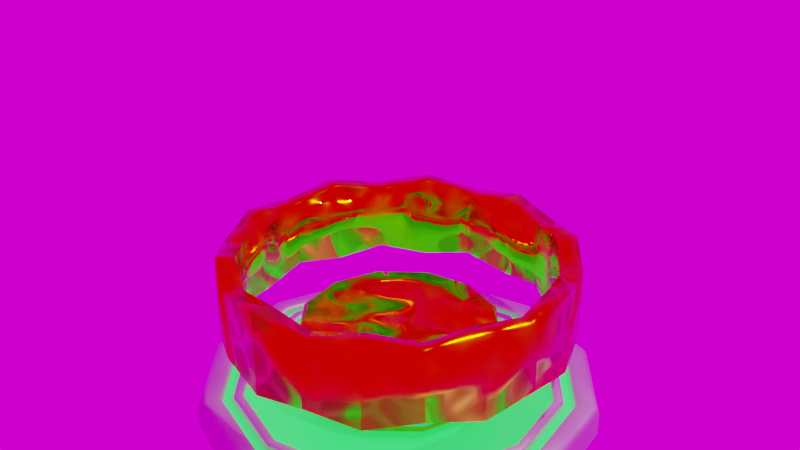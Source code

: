 # Source: for_node.blend  (saved by Blender 3.6.11; exported with 4.5.12 LTS)
import bpy
from mathutils import Matrix  # noqa: F401  (used for matrix-valued properties, if any)

bpy.ops.wm.read_factory_settings(use_empty=True)
scene = bpy.context.scene
scene.name = 'Scene'

# ---- collections
col_collection = bpy.data.collections.new('Collection'); scene.collection.children.link(col_collection)

# ---- images (referenced by path relative to the original .blend; pixels are not part of the script)
import os
ASSET_DIR = os.environ.get("B2B_ASSET_DIR", "")  # directory of the original .blend (textures are referenced by path, not embedded)
HERE = os.path.dirname(os.path.abspath(__file__))  # packed textures are extracted next to this script under _unpacked/

def load_image(name, relpath, width, height, colorspace="sRGB"):
    """Load a texture the original file referenced (path relative to the .blend, or extracted next to this script)."""
    p = next((c for c in (os.path.join(HERE, relpath), os.path.join(ASSET_DIR, relpath)) if relpath and os.path.exists(c)), "")
    if p:
        img = bpy.data.images.load(p, check_existing=True)
        img.name = name
    else:  # same state as the original file: an image datablock whose file is absent (Cycles renders it pink)
        img = bpy.data.images.new(name, width, height)
        img.source = "FILE"
        img.filepath = "//" + (relpath or name)
    img.colorspace_settings.name = colorspace
    return img
img_bake = load_image('bake', 'normal.png', 1024, 1024, 'sRGB')
img_poly_haven_studio_4k_exr = load_image('poly_haven_studio_4k.exr', 'poly_haven_studio_4k.exr', 1024, 1024, 'Linear Rec.709')

# ---- materials (node trees are filled in below, after node groups)
mat_neon = bpy.data.materials.new('neon')
mat_body = bpy.data.materials.new('body')
mat_neon_001 = bpy.data.materials.new('neon.001')
mat_body_001 = bpy.data.materials.new('body.001')

# ---- node groups
ng_auto_smooth = bpy.data.node_groups.new('Auto Smooth', 'GeometryNodeTree')
_s = ng_auto_smooth.interface.new_socket(name='Geometry', in_out='OUTPUT', socket_type='NodeSocketGeometry')
_s = ng_auto_smooth.interface.new_socket(name='Geometry', in_out='INPUT', socket_type='NodeSocketGeometry')
_s = ng_auto_smooth.interface.new_socket(name='Angle', in_out='INPUT', socket_type='NodeSocketFloat')
_s.subtype = 'ANGLE'
_s.min_value = 0.0
_s.max_value = 3.142
ng_auto_smooth.is_modifier = True
_N = ng_auto_smooth.nodes; _L = ng_auto_smooth.links
n0 = _N.new('NodeGroupOutput'); n0.name = 'Group Output'; n0.location = (480, -100)
n1 = _N.new('NodeGroupInput'); n1.name = 'Group Input'; n1.location = (-420, -300)
n2 = _N.new('NodeGroupInput'); n2.name = 'Group Input.001'; n2.location = (-60, -100)
n3 = _N.new('GeometryNodeSetShadeSmooth'); n3.name = 'Set Shade Smooth'; n3.location = (120, -100)
n3.domain = 'EDGE'
n4 = _N.new('GeometryNodeSetShadeSmooth'); n4.name = 'Set Shade Smooth.001'; n4.location = (300, -100)
n5 = _N.new('GeometryNodeInputMeshEdgeAngle'); n5.name = 'Edge Angle'; n5.location = (-420, -220)
n6 = _N.new('GeometryNodeInputEdgeSmooth'); n6.name = 'Is Edge Smooth'; n6.location = (-60, -160)
n7 = _N.new('GeometryNodeInputShadeSmooth'); n7.name = 'Is Face Smooth'; n7.location = (-240, -340)
n8 = _N.new('FunctionNodeBooleanMath'); n8.name = 'Boolean Math'; n8.location = (-60, -220)
n9 = _N.new('FunctionNodeCompare'); n9.name = 'Compare'; n9.location = (-240, -180)
n9.operation = 'LESS_EQUAL'
_L.new(n5.outputs[0], n9.inputs[0])
_L.new(n4.outputs[0], n0.inputs[0])
_L.new(n1.outputs[1], n9.inputs[1])
_L.new(n9.outputs[0], n8.inputs[0])
_L.new(n7.outputs[0], n8.inputs[1])
_L.new(n2.outputs[0], n3.inputs[0])
_L.new(n6.outputs[0], n3.inputs[1])
_L.new(n3.outputs[0], n4.inputs[0])
_L.new(n8.outputs[0], n3.inputs[2])
n0.is_active_output = True

# ---- material node trees
mat_neon.use_nodes = True; mat_neon.node_tree.nodes.clear()
_N = mat_neon.node_tree.nodes; _L = mat_neon.node_tree.links
n0 = _N.new('ShaderNodeBsdfPrincipled'); n0.name = 'Principled BSDF'; n0.location = (10, 300)
n0.distribution = 'GGX'
n0.subsurface_method = 'RANDOM_WALK_SKIN'
n0.inputs[0].default_value = (0.02519, 1.0, 0.1119, 1.0)
n0.inputs[3].default_value = 1.45
n0.inputs[27].default_value = (0.02519, 1.0, 0.1119, 1.0)
n0.inputs[28].default_value = 1.0
n1 = _N.new('ShaderNodeOutputMaterial'); n1.name = 'Material Output'; n1.location = (300, 300)
_L.new(n0.outputs[0], n1.inputs[0])
n1.is_active_output = True
mat_body.use_nodes = True; mat_body.node_tree.nodes.clear()
_N = mat_body.node_tree.nodes; _L = mat_body.node_tree.links
n0 = _N.new('ShaderNodeBsdfPrincipled'); n0.name = 'Principled BSDF'; n0.location = (10, 300)
n0.distribution = 'GGX'
n0.subsurface_method = 'RANDOM_WALK_SKIN'
n0.inputs[0].default_value = (0.8087, 0.8087, 0.8087, 1.0)
n0.inputs[1].default_value = 1.0
n0.inputs[2].default_value = 0.6091
n0.inputs[3].default_value = 1.45
n0.inputs[13].default_value = 1.0
n0.inputs[27].default_value = (0.0, 0.0, 0.0, 1.0)
n0.inputs[28].default_value = 1.0
n1 = _N.new('ShaderNodeOutputMaterial'); n1.name = 'Material Output'; n1.location = (300, 300)
n2 = _N.new('ShaderNodeBump'); n2.name = 'Bump'; n2.location = (-296, 170)
n2.inputs[0].default_value = 0.4542
n2.inputs[1].default_value = 0.6
n2.inputs[2].default_value = 1.0
n3 = _N.new('ShaderNodeTexNoise'); n3.name = 'Noise Texture'; n3.location = (-526, 169)
n3.inputs[2].default_value = 1.0
n3.inputs[3].default_value = 1.192e-07
n4 = _N.new('ShaderNodeMapping'); n4.name = 'Mapping'; n4.location = (-706, 129)
n5 = _N.new('ShaderNodeTexCoord'); n5.name = 'Texture Coordinate'; n5.location = (-886, 129)
_L.new(n0.outputs[0], n1.inputs[0])
_L.new(n3.outputs[0], n2.inputs[3])
_L.new(n2.outputs[0], n0.inputs[5])
_L.new(n4.outputs[0], n3.inputs[0])
_L.new(n5.outputs[3], n4.inputs[0])
n1.is_active_output = True
mat_neon_001.use_nodes = True; mat_neon_001.node_tree.nodes.clear()
_N = mat_neon_001.node_tree.nodes; _L = mat_neon_001.node_tree.links
n0 = _N.new('ShaderNodeOutputMaterial'); n0.name = 'Material Output'; n0.location = (300, 300)
n1 = _N.new('ShaderNodeBsdfPrincipled'); n1.name = 'Principled BSDF'; n1.location = (10, 300)
n1.distribution = 'GGX'
n1.subsurface_method = 'RANDOM_WALK_SKIN'
n1.inputs[0].default_value = (0.01418, 0.8, 0.3043, 1.0)
n1.inputs[3].default_value = 1.45
n1.inputs[27].default_value = (0.02519, 1.0, 0.1119, 1.0)
n1.inputs[28].default_value = 0.5
_L.new(n1.outputs[0], n0.inputs[0])
n0.is_active_output = True
mat_body_001.use_nodes = True; mat_body_001.node_tree.nodes.clear()
_N = mat_body_001.node_tree.nodes; _L = mat_body_001.node_tree.links
n0 = _N.new('ShaderNodeBsdfPrincipled'); n0.name = 'Principled BSDF'; n0.location = (10, 300)
n0.distribution = 'GGX'
n0.subsurface_method = 'RANDOM_WALK_SKIN'
n0.inputs[0].default_value = (0.8, 0.3367, 0.0, 1.0)
n0.inputs[1].default_value = 1.0
n0.inputs[3].default_value = 1.45
n0.inputs[13].default_value = 0.9364
n0.inputs[27].default_value = (0.0, 0.0, 0.0, 1.0)
n0.inputs[28].default_value = 1.0
n1 = _N.new('ShaderNodeOutputMaterial'); n1.name = 'Material Output'; n1.location = (300, 300)
n2 = _N.new('ShaderNodeBump'); n2.name = 'Bump'; n2.location = (-385, -271)
n2.inputs[0].default_value = 0.5625
n2.inputs[1].default_value = 1.2
n2.inputs[2].default_value = 1.0
n3 = _N.new('ShaderNodeMapping'); n3.name = 'Mapping'; n3.location = (-805, -265)
n4 = _N.new('ShaderNodeTexCoord'); n4.name = 'Texture Coordinate'; n4.location = (-985, -265)
n5 = _N.new('ShaderNodeTexNoise'); n5.name = 'Noise Texture'; n5.location = (-625, -225)
n5.inputs[2].default_value = 1.1
n5.inputs[3].default_value = 0.42
n6 = _N.new('ShaderNodeTexVoronoi'); n6.name = 'Voronoi Texture'; n6.location = (-594, 26)
n6.feature = 'DISTANCE_TO_EDGE'
n6.inputs[2].default_value = 2.38
n7 = _N.new('ShaderNodeTexImage'); n7.name = 'Image Texture'; n7.location = (-536, -520)
n7.image = img_bake
_L.new(n0.outputs[0], n1.inputs[0])
_L.new(n5.outputs[0], n2.inputs[3])
_L.new(n2.outputs[0], n0.inputs[5])
_L.new(n3.outputs[0], n5.inputs[0])
_L.new(n4.outputs[3], n3.inputs[0])
_L.new(n3.outputs[0], n6.inputs[0])
_L.new(n6.outputs[0], n0.inputs[2])
n1.is_active_output = True

# ---- world
world_world = bpy.data.worlds.new('World'); scene.world = world_world
world_world.use_nodes = True; world_world.node_tree.nodes.clear()
_N = world_world.node_tree.nodes; _L = world_world.node_tree.links
n0 = _N.new('ShaderNodeOutputWorld'); n0.name = 'World Output'; n0.location = (300, 300)
n1 = _N.new('ShaderNodeBackground'); n1.name = 'Background'; n1.location = (10, 300)
n2 = _N.new('ShaderNodeTexEnvironment'); n2.name = 'Environment Texture'; n2.location = (-362, 275)
n2.image = img_poly_haven_studio_4k_exr
_L.new(n1.outputs[0], n0.inputs[0])
_L.new(n2.outputs[0], n1.inputs[0])
n0.is_active_output = True
world_world.color = (0.05088, 0.05088, 0.05088)
world_world.use_sun_shadow = False
world_world.sun_shadow_jitter_overblur = 0.0

# ---- cameras
cam_camera = bpy.data.cameras.new('Camera')
cam_camera.clip_end = 100.0
cam_camera.ortho_scale = 7.314

# ---- lights
light_light = bpy.data.lights.new('Light', 'POINT')
light_light.transmission_factor = 0.0
light_light.energy = 1000.0
light_light.shadow_soft_size = 0.1
light_light.shadow_maximum_resolution = 0.006
light_light.use_absolute_resolution = True

# ---- meshes
me_circle = bpy.data.meshes.new('Circle')
me_circle.from_pydata([(2.98e-08, 2.174, -0.17), (-1.087, 1.883, -0.17), (-1.883, 1.087, -0.17), (-2.174, -8.146e-09, -0.17), (-1.883, -1.087, -0.17), (-1.087, -1.883, -0.17), (2.98e-08, -2.174, -0.17), (1.087, -1.883, -0.17), (1.883, -1.087, -0.17), (2.174, -8.146e-09, -0.17), (1.883, 1.087, -0.17), (1.087, 1.883, -0.17), (0.9543, 0.592, -0.17), (-0.5305, 0.9898, -0.17), (0.5305, -0.9898, -0.17), (-0.9543, -0.592, -0.17), (3.234e-08, 1.803, 0.06715), (3.155e-08, 1.919, 0.06715), (0.9594, 1.662, 0.06715), (1.662, 0.9594, 0.06715), (1.919, -5.061e-09, 0.06715), (1.662, -0.9594, 0.06715), (0.9594, -1.662, 0.06715), (3.155e-08, -1.919, 0.06715), (-0.9594, -1.662, 0.06715), (-1.662, -0.9594, 0.06715), (-1.919, -5.061e-09, 0.06715), (-1.662, 0.9594, 0.06715), (-0.9594, 1.662, 0.06715), (-0.9015, 1.561, 0.06715), (-1.561, 0.9015, 0.06715), (-1.803, -3.657e-09, 0.06715), (-1.561, -0.9015, 0.06715), (-0.9015, -1.561, 0.06715), (3.234e-08, -1.803, 0.06715), (0.9015, -1.561, 0.06715), (1.561, -0.9015, 0.06715), (1.803, -3.657e-09, 0.06715), (1.561, 0.9015, 0.06715), (0.9015, 1.561, 0.06715), (-1.461, -0.8435, 0.08424), (-0.871, -0.02757, 0.08424), (-1.461, 0.8435, 0.08424), (0.02757, 0.871, 0.08424), (-0.8435, 1.461, 0.08424), (0.8435, 1.461, 0.08424), (-0.8435, -1.461, 0.08424), (-0.02757, -0.871, 0.08424), (0.871, 0.02757, 0.08424), (1.461, 0.8435, 0.08424), (0.8435, -1.461, 0.08424), (1.461, -0.8435, 0.08424), (3.314e-08, 1.687, 0.08424), (-1.687, -2.253e-09, 0.08424), (3.314e-08, -1.687, 0.08424), (1.687, -2.253e-09, 0.08424), (-1.087, 1.883, 0.08965), (-1.045, 1.811, 0.17), (-1.075, 1.861, 0.1465), (3.037e-08, 2.091, 0.17), (2.98e-08, 2.174, 0.08965), (2.98e-08, 2.149, 0.1465), (-1.883, 1.087, 0.08965), (-1.811, 1.045, 0.17), (-1.861, 1.075, 0.1465), (-2.174, -8.146e-09, 0.08965), (-2.091, -7.139e-09, 0.17), (-2.149, -7.451e-09, 0.1465), (-1.883, -1.087, 0.08965), (-1.811, -1.045, 0.17), (-1.861, -1.075, 0.1465), (-1.087, -1.883, 0.08965), (-1.045, -1.811, 0.17), (-1.075, -1.861, 0.1465), (2.98e-08, -2.174, 0.08965), (3.037e-08, -2.091, 0.17), (2.98e-08, -2.149, 0.1465), (1.087, -1.883, 0.08965), (1.045, -1.811, 0.17), (1.075, -1.861, 0.1465), (1.883, -1.087, 0.08965), (1.811, -1.045, 0.17), (1.861, -1.075, 0.1465), (2.174, -8.146e-09, 0.08965), (2.091, -7.139e-09, 0.17), (2.149, -7.451e-09, 0.1465), (1.883, 1.087, 0.08965), (1.811, 1.045, 0.17), (1.861, 1.075, 0.1465), (1.087, 1.883, 0.08965), (1.045, 1.811, 0.17), (1.075, 1.861, 0.1465), (3.314e-08, 1.687, 0.1477), (3.298e-08, 1.71, 0.17), (3.312e-08, 1.694, 0.1635), (-0.855, 1.481, 0.17), (-0.8435, 1.461, 0.1477), (-0.8468, 1.467, 0.1635), (-1.481, 0.855, 0.17), (-1.461, 0.8435, 0.1477), (-1.467, 0.8468, 0.1635), (-1.71, -2.533e-09, 0.17), (-1.687, -2.253e-09, 0.1477), (-1.694, -2.328e-09, 0.1635), (-1.481, -0.855, 0.17), (-1.461, -0.8435, 0.1477), (-1.467, -0.8468, 0.1635), (-0.855, -1.481, 0.17), (-0.8435, -1.461, 0.1477), (-0.8468, -1.467, 0.1635), (3.298e-08, -1.71, 0.17), (3.314e-08, -1.687, 0.1477), (3.312e-08, -1.694, 0.1635), (0.855, -1.481, 0.17), (0.8435, -1.461, 0.1477), (0.8468, -1.467, 0.1635), (1.481, -0.855, 0.17), (1.461, -0.8435, 0.1477), (1.467, -0.8468, 0.1635), (1.71, -2.533e-09, 0.17), (1.687, -2.253e-09, 0.1477), (1.694, -2.328e-09, 0.1635), (1.481, 0.855, 0.17), (1.461, 0.8435, 0.1477), (1.467, 0.8468, 0.1635), (0.855, 1.481, 0.17), (0.8435, 1.461, 0.1477), (0.8468, 1.467, 0.1635), (-0.9015, 1.561, 0.1477), (-0.8899, 1.541, 0.17), (-0.8981, 1.556, 0.1635), (-1.561, 0.9015, 0.1477), (-1.541, 0.8899, 0.17), (-1.556, 0.8981, 0.1635), (-1.803, -3.657e-09, 0.1477), (-1.78, -3.378e-09, 0.17), (-1.796, -3.551e-09, 0.1635), (-1.561, -0.9015, 0.1477), (-1.541, -0.8899, 0.17), (-1.556, -0.8981, 0.1635), (-0.9015, -1.561, 0.1477), (-0.8899, -1.541, 0.17), (-0.8981, -1.556, 0.1635), (3.234e-08, -1.803, 0.1477), (3.25e-08, -1.78, 0.17), (3.236e-08, -1.796, 0.1635), (0.9015, -1.561, 0.1477), (0.8899, -1.541, 0.17), (0.8981, -1.556, 0.1635), (1.561, -0.9015, 0.1477), (1.541, -0.8899, 0.17), (1.556, -0.8981, 0.1635), (1.803, -3.657e-09, 0.1477), (1.78, -3.378e-09, 0.17), (1.796, -3.551e-09, 0.1635), (1.561, 0.9015, 0.1477), (1.541, 0.8899, 0.17), (1.556, 0.8981, 0.1635), (0.9015, 1.561, 0.1477), (0.8899, 1.541, 0.17), (0.8981, 1.556, 0.1635), (3.25e-08, 1.78, 0.17), (3.234e-08, 1.803, 0.1477), (3.236e-08, 1.796, 0.1635), (-0.9594, 1.662, 0.1326), (-0.9788, 1.695, 0.17), (-0.9651, 1.672, 0.1591), (3.128e-08, 1.958, 0.17), (3.155e-08, 1.919, 0.1326), (3.155e-08, 1.93, 0.1591), (-1.662, 0.9594, 0.1326), (-1.695, 0.9788, 0.17), (-1.672, 0.9651, 0.1591), (-1.919, -5.061e-09, 0.1326), (-1.958, -5.529e-09, 0.17), (-1.93, -5.355e-09, 0.1591), (-1.662, -0.9594, 0.1326), (-1.695, -0.9788, 0.17), (-1.672, -0.9651, 0.1591), (-0.9594, -1.662, 0.1326), (-0.9788, -1.695, 0.17), (-0.9651, -1.672, 0.1591), (3.155e-08, -1.919, 0.1326), (3.128e-08, -1.958, 0.17), (3.155e-08, -1.93, 0.1591), (0.9594, -1.662, 0.1326), (0.9788, -1.695, 0.17), (0.9651, -1.672, 0.1591), (1.662, -0.9594, 0.1326), (1.695, -0.9788, 0.17), (1.672, -0.9651, 0.1591), (1.919, -5.061e-09, 0.1326), (1.958, -5.529e-09, 0.17), (1.93, -5.355e-09, 0.1591), (1.662, 0.9594, 0.1326), (1.695, 0.9788, 0.17), (1.672, 0.9651, 0.1591), (0.9594, 1.662, 0.1326), (0.9788, 1.695, 0.17), (0.9651, 1.672, 0.1591)], [], [(182, 185, 22, 23), (173, 176, 25, 26), (170, 173, 26, 27), (194, 197, 18, 19), (185, 188, 21, 22), (176, 179, 24, 25), (188, 191, 20, 21), (179, 182, 23, 24), (197, 168, 17, 18), (191, 194, 19, 20), (10, 9, 12, 11), (9, 8, 14, 12), (8, 7, 6, 14), (11, 12, 13, 0), (12, 14, 15, 13), (14, 6, 5, 15), (0, 13, 2, 1), (13, 15, 3, 2), (15, 5, 4, 3), (122, 119, 153, 156), (101, 98, 132, 135), (110, 107, 141, 144), (119, 116, 150, 153), (98, 95, 129, 132), (96, 99, 42, 44), (107, 104, 138, 141), (116, 113, 147, 150), (93, 125, 159, 161), (56, 60, 0, 1), (62, 56, 1, 2), (65, 62, 2, 3), (68, 65, 3, 4), (71, 68, 4, 5), (74, 71, 5, 6), (77, 74, 6, 7), (80, 77, 7, 8), (83, 80, 8, 9), (86, 83, 9, 10), (89, 86, 10, 11), (60, 89, 11, 0), (143, 140, 33, 34), (186, 183, 75, 78), (140, 137, 32, 33), (162, 158, 39, 16), (189, 186, 78, 81), (137, 134, 31, 32), (171, 165, 57, 63), (158, 155, 38, 39), (192, 189, 81, 84), (134, 131, 30, 31), (165, 167, 59, 57), (126, 92, 52, 45), (99, 102, 53, 42), (102, 105, 40, 53), (105, 108, 46, 40), (108, 111, 54, 46), (111, 114, 50, 54), (114, 117, 51, 50), (117, 120, 55, 51), (120, 123, 49, 55), (123, 126, 45, 49), (128, 162, 16, 29), (95, 93, 161, 129), (16, 39, 18, 17), (39, 38, 19, 18), (38, 37, 20, 19), (37, 36, 21, 20), (36, 35, 22, 21), (35, 34, 23, 22), (34, 33, 24, 23), (33, 32, 25, 24), (32, 31, 26, 25), (31, 30, 27, 26), (30, 29, 28, 27), (29, 16, 17, 28), (183, 180, 72, 75), (146, 143, 34, 35), (180, 177, 69, 72), (167, 198, 90, 59), (149, 146, 35, 36), (177, 174, 66, 69), (198, 195, 87, 90), (152, 149, 36, 37), (174, 171, 63, 66), (131, 128, 29, 30), (195, 192, 84, 87), (155, 152, 37, 38), (40, 41, 42, 53), (41, 43, 44, 42), (43, 45, 52, 44), (46, 47, 41, 40), (47, 48, 43, 41), (48, 49, 45, 43), (54, 50, 47, 46), (50, 51, 48, 47), (51, 55, 49, 48), (113, 110, 144, 147), (104, 101, 135, 138), (125, 122, 156, 159), (57, 59, 61, 58), (58, 61, 60, 56), (63, 57, 58, 64), (64, 58, 56, 62), (66, 63, 64, 67), (67, 64, 62, 65), (69, 66, 67, 70), (70, 67, 65, 68), (72, 69, 70, 73), (73, 70, 68, 71), (75, 72, 73, 76), (76, 73, 71, 74), (78, 75, 76, 79), (79, 76, 74, 77), (81, 78, 79, 82), (82, 79, 77, 80), (84, 81, 82, 85), (85, 82, 80, 83), (87, 84, 85, 88), (88, 85, 83, 86), (90, 87, 88, 91), (91, 88, 86, 89), (59, 90, 91, 61), (61, 91, 89, 60), (168, 164, 28, 17), (96, 92, 94, 97), (97, 94, 93, 95), (99, 96, 97, 100), (100, 97, 95, 98), (102, 99, 100, 103), (103, 100, 98, 101), (105, 102, 103, 106), (106, 103, 101, 104), (108, 105, 106, 109), (109, 106, 104, 107), (111, 108, 109, 112), (112, 109, 107, 110), (114, 111, 112, 115), (115, 112, 110, 113), (117, 114, 115, 118), (118, 115, 113, 116), (120, 117, 118, 121), (121, 118, 116, 119), (123, 120, 121, 124), (124, 121, 119, 122), (126, 123, 124, 127), (127, 124, 122, 125), (92, 126, 127, 94), (94, 127, 125, 93), (162, 128, 130, 163), (163, 130, 129, 161), (128, 131, 133, 130), (130, 133, 132, 129), (131, 134, 136, 133), (133, 136, 135, 132), (134, 137, 139, 136), (136, 139, 138, 135), (137, 140, 142, 139), (139, 142, 141, 138), (140, 143, 145, 142), (142, 145, 144, 141), (143, 146, 148, 145), (145, 148, 147, 144), (146, 149, 151, 148), (148, 151, 150, 147), (149, 152, 154, 151), (151, 154, 153, 150), (152, 155, 157, 154), (154, 157, 156, 153), (155, 158, 160, 157), (157, 160, 159, 156), (158, 162, 163, 160), (160, 163, 161, 159), (92, 96, 44, 52), (198, 167, 169, 199), (199, 169, 168, 197), (195, 198, 199, 196), (196, 199, 197, 194), (192, 195, 196, 193), (193, 196, 194, 191), (189, 192, 193, 190), (190, 193, 191, 188), (186, 189, 190, 187), (187, 190, 188, 185), (183, 186, 187, 184), (184, 187, 185, 182), (180, 183, 184, 181), (181, 184, 182, 179), (177, 180, 181, 178), (178, 181, 179, 176), (174, 177, 178, 175), (175, 178, 176, 173), (171, 174, 175, 172), (172, 175, 173, 170), (165, 171, 172, 166), (166, 172, 170, 164), (167, 165, 166, 169), (169, 166, 164, 168), (164, 170, 27, 28)])
me_circle.polygons.foreach_set('use_smooth', [True] * 198)
me_circle.polygons.foreach_set('material_index', [1, 1, 1, 1, 1, 1, 1, 1, 1, 1, 1, 1, 1, 1, 1, 1, 1, 1, 1, 1, 1, 1, 1, 1, 1, 1, 1, 1, 1, 1, 1, 1, 1, 1, 1, 1, 1, 1, 1, 1, 1, 1, 1, 1, 1, 1, 1, 1, 1, 1, 1, 1, 1, 1, 1, 1, 1, 1, 1, 1, 1, 1, 1, 0, 0, 0, 0, 0, 0, 0, 0, 0, 0, 0, 0, 1, 1, 1, 1, 1, 1, 1, 1, 1, 1, 1, 1, 0, 0, 0, 0, 0, 0, 0, 0, 0, 1, 1, 1, 1, 1, 1, 1, 1, 1, 1, 1, 1, 1, 1, 1, 1, 1, 1, 1, 1, 1, 1, 1, 1, 1, 1, 1, 1, 1, 1, 1, 1, 1, 1, 1, 1, 1, 1, 1, 1, 1, 1, 1, 1, 1, 1, 1, 1, 1, 1, 1, 1, 1, 1, 1, 1, 1, 1, 1, 1, 1, 1, 1, 1, 1, 1, 1, 1, 1, 1, 1, 1, 1, 1, 1, 1, 1, 1, 1, 1, 1, 1, 1, 1, 1, 1, 1, 1, 1, 1, 1, 1, 1, 1, 1, 1, 1, 1, 1, 1, 1, 1])
_uv = me_circle.uv_layers.new(name='UVMap')
_uv.uv.foreach_set('vector', [0.0, 0.0, 0.0, 0.0, 0.0, 0.0, 0.0, 0.0, 0.0, 0.0, 0.0, 0.0, 0.0, 0.0, 0.0, 0.0, 0.0, 0.0, 0.0, 0.0, 0.0, 0.0, 0.0, 0.0, 0.0, 0.0, 0.0, 0.0, 0.0, 0.0, 0.0, 0.0, 0.0, 0.0, 0.0, 0.0, 0.0, 0.0, 0.0, 0.0, 0.0, 0.0, 0.0, 0.0, 0.0, 0.0, 0.0, 0.0, 0.0, 0.0, 0.0, 0.0, 0.0, 0.0, 0.0, 0.0, 0.0, 0.0, 0.0, 0.0, 0.0, 0.0, 0.0, 0.0, 0.0, 0.0, 0.0, 0.0, 0.0, 0.0, 0.0, 0.0, 0.0, 0.0, 0.0, 0.0, 0.0, 0.0, 0.0, 0.0, 0.0, 0.0, 0.0, 0.0, 0.0, 0.0, 0.0, 0.0, 0.0, 0.0, 0.0, 0.0, 0.0, 0.0, 0.0, 0.0, 0.0, 0.0, 0.0, 0.0, 0.0, 0.0, 0.0, 0.0, 0.0, 0.0, 0.0, 0.0, 0.0, 0.0, 0.0, 0.0, 0.0, 0.0, 0.0, 0.0, 0.0, 0.0, 0.0, 0.0, 0.0, 0.0, 0.0, 0.0, 0.0, 0.0, 0.0, 0.0, 0.0, 0.0, 0.0, 0.0, 0.0, 0.0, 0.0, 0.0, 0.0, 0.0, 0.0, 0.0, 0.0, 0.0, 0.0, 0.0, 0.0, 0.0, 0.0, 0.0, 0.0, 0.0, 0.0, 0.0, 0.0, 0.0, 0.0, 0.0, 0.0, 0.0, 0.0, 0.0, 0.0, 0.0, 0.0, 0.0, 0.0, 0.0, 0.0, 0.0, 0.0, 0.0, 0.0, 0.0, 0.0, 0.0, 0.0, 0.0, 0.0, 0.0, 0.0, 0.0, 0.0, 0.0, 0.0, 0.0, 0.0, 0.0, 0.0, 0.0, 0.0, 0.0, 0.0, 0.0, 0.0, 0.0, 0.0, 0.0, 0.0, 0.0, 0.0, 0.0, 0.0, 0.0, 0.0, 0.0, 0.0, 0.0, 0.0, 0.0, 0.0, 0.0, 0.0, 0.0, 0.0, 0.0, 0.0, 0.0, 0.0, 0.0, 0.0, 0.0, 0.0, 0.0, 0.0, 0.0, 0.0, 0.0, 0.0, 0.0, 0.0, 0.0, 0.0, 0.0, 0.0, 0.0, 0.0, 0.0, 0.0, 0.0, 0.0, 0.0, 0.0, 0.0, 0.0, 0.0, 0.0, 0.0, 0.0, 0.0, 0.0, 0.0, 0.0, 0.0, 0.0, 0.0, 0.0, 0.0, 0.0, 0.0, 0.0, 0.0, 0.0, 0.0, 0.0, 0.0, 0.0, 0.0, 0.0, 0.0, 0.0, 0.0, 0.0, 0.0, 0.0, 0.0, 0.0, 0.0, 0.0, 0.0, 0.0, 0.0, 0.0, 0.0, 0.0, 0.0, 0.0, 0.0, 0.0, 0.0, 0.0, 0.0, 0.0, 0.0, 0.0, 0.0, 0.0, 0.0, 0.0, 0.0, 0.0, 0.0, 0.0, 0.0, 0.0, 0.0, 0.0, 0.0, 0.0, 0.0, 0.0, 0.0, 0.0, 0.0, 0.0, 0.0, 0.0, 0.0, 0.0, 0.0, 0.0, 0.0, 0.0, 0.0, 0.0, 0.0, 0.0, 0.0, 0.0, 0.0, 0.0, 0.0, 0.0, 0.0, 0.0, 0.0, 0.0, 0.0, 0.0, 0.0, 0.0, 0.0, 0.0, 0.0, 0.0, 0.0, 0.0, 0.0, 0.0, 0.0, 0.0, 0.0, 0.0, 0.0, 0.0, 0.0, 0.0, 0.0, 0.0, 0.0, 0.0, 0.0, 0.0, 0.0, 0.0, 0.0, 0.0, 0.0, 0.0, 0.0, 0.0, 0.0, 0.0, 0.0, 0.0, 0.0, 0.0, 0.0, 0.0, 0.0, 0.0, 0.0, 0.0, 0.0, 0.0, 0.0, 0.0, 0.0, 0.0, 0.0, 0.0, 0.0, 0.0, 0.0, 0.0, 0.0, 0.0, 0.0, 0.0, 0.0, 0.0, 0.0, 0.0, 0.0, 0.0, 0.0, 0.0, 0.0, 0.0, 0.0, 0.0, 0.0, 0.0, 0.0, 0.0, 0.0, 0.0, 0.0, 0.0, 0.0, 0.0, 0.0, 0.0, 0.0, 0.0, 0.0, 0.0, 0.0, 0.0, 0.0, 0.0, 0.0, 0.0, 0.0, 0.0, 0.0, 0.0, 0.0, 0.0, 0.0, 0.0, 0.0, 0.0, 0.0, 0.0, 0.0, 0.0, 0.0, 0.0, 0.0, 0.0, 0.0, 0.0, 0.0, 0.0, 0.0, 0.0, 0.0, 0.0, 0.0, 0.0, 0.0, 0.0, 0.0, 0.0, 0.0, 0.0, 0.0, 0.0, 0.0, 0.0, 0.0, 0.0, 0.0, 0.0, 0.0, 0.0, 0.0, 0.0, 0.0, 0.0, 0.0, 0.0, 0.0, 0.0, 0.0, 0.0, 0.0, 0.0, 0.0, 0.0, 0.0, 0.0, 0.0, 0.0, 0.0, 0.0, 0.0, 0.0, 0.0, 0.0, 0.0, 0.0, 0.0, 0.0, 0.0, 0.0, 0.0, 0.0, 0.0, 0.0, 0.0, 0.0, 0.0, 0.0, 0.0, 0.0, 0.0, 0.0, 0.0, 0.0, 0.0, 0.0, 0.0, 0.0, 0.0, 0.0, 0.0, 0.0, 0.0, 0.0, 0.0, 0.0, 0.0, 0.0, 0.0, 0.0, 0.0, 0.0, 0.0, 0.0, 0.0, 0.0, 0.0, 0.0, 0.0, 0.0, 0.0, 0.0, 0.0, 0.0, 0.0, 0.0, 0.0, 0.0, 0.0, 0.0, 0.0, 0.0, 0.0, 0.0, 0.0, 0.0, 0.0, 0.0, 0.0, 0.0, 0.0, 0.0, 0.0, 0.0, 0.0, 0.0, 0.0, 0.0, 0.0, 0.0, 0.0, 0.0, 0.0, 0.0, 0.0, 0.0, 0.0, 0.0, 0.0, 0.0, 0.0, 0.0, 0.0, 0.0, 0.0, 0.0, 0.0, 0.0, 0.0, 0.0, 0.0, 0.0, 0.0, 0.0, 0.0, 0.0, 0.0, 0.0, 0.0, 0.0, 0.0, 0.0, 0.0, 0.0, 0.0, 0.0, 0.0, 0.0, 0.0, 0.0, 0.0, 0.0, 0.0, 0.0, 0.0, 0.0, 0.0, 0.0, 0.0, 0.0, 0.0, 0.0, 0.0, 0.0, 0.0, 0.0, 0.0, 0.0, 0.0, 0.0, 0.0, 0.0, 0.0, 0.0, 0.0, 0.0, 0.0, 0.0, 0.0, 0.0, 0.0, 0.0, 0.0, 0.0, 0.0, 0.0, 0.0, 0.0, 0.0, 0.0, 0.0, 0.0, 0.0, 0.0, 0.0, 0.0, 0.0, 0.0, 0.0, 0.0, 0.0, 0.0, 0.0, 0.0, 0.0, 0.0, 0.0, 0.0, 0.0, 0.0, 0.0, 0.0, 0.0, 0.0, 0.0, 0.0, 0.0, 0.0, 0.0, 0.0, 0.0, 0.0, 0.0, 0.0, 0.0, 0.0, 0.0, 0.0, 0.0, 0.0, 0.0, 0.0, 0.0, 0.0, 0.0, 0.0, 0.0, 0.0, 0.0, 0.0, 0.0, 0.0, 0.0, 0.0, 0.0, 0.0, 0.0, 0.0, 0.0, 0.0, 0.0, 0.0, 0.0, 0.0, 0.0, 0.0, 0.0, 0.0, 0.0, 0.0, 0.0, 0.0, 0.0, 0.0, 0.0, 0.0, 0.0, 0.0, 0.0, 0.0, 0.0, 0.0, 0.0, 0.0, 0.0, 0.0, 0.0, 0.0, 0.0, 0.0, 0.0, 0.0, 0.0, 0.0, 0.0, 0.0, 0.0, 0.0, 0.0, 0.0, 0.0, 0.0, 0.0, 0.0, 0.0, 0.0, 0.0, 0.0, 0.0, 0.0, 0.0, 0.0, 0.0, 0.0, 0.0, 0.0, 0.0, 0.0, 0.0, 0.0, 0.0, 0.0, 0.0, 0.0, 0.0, 0.0, 0.0, 0.0, 0.0, 0.0, 0.0, 0.0, 0.0, 0.0, 0.0, 0.0, 0.0, 0.0, 0.0, 0.0, 0.0, 0.0, 0.0, 0.0, 0.0, 0.0, 0.0, 0.0, 0.0, 0.0, 0.0, 0.0, 0.0, 0.0, 0.0, 0.0, 0.0, 0.0, 0.0, 0.0, 0.0, 0.0, 0.0, 0.0, 0.0, 0.0, 0.0, 0.0, 0.0, 0.0, 0.0, 0.0, 0.0, 0.0, 0.0, 0.0, 0.0, 0.0, 0.0, 0.0, 0.0, 0.0, 0.0, 0.0, 0.0, 0.0, 0.0, 0.0, 0.0, 0.0, 0.0, 0.0, 0.0, 0.0, 0.0, 0.0, 0.0, 0.0, 0.0, 0.0, 0.0, 0.0, 0.0, 0.0, 0.0, 0.0, 0.0, 0.0, 0.0, 0.0, 0.0, 0.0, 0.0, 0.0, 0.0, 0.0, 0.0, 0.0, 0.0, 0.0, 0.0, 0.0, 0.0, 0.0, 0.0, 0.0, 0.0, 0.0, 0.0, 0.0, 0.0, 0.0, 0.0, 0.0, 0.0, 0.0, 0.0, 0.0, 0.0, 0.0, 0.0, 0.0, 0.0, 0.0, 0.0, 0.0, 0.0, 0.0, 0.0, 0.0, 0.0, 0.0, 0.0, 0.0, 0.0, 0.0, 0.0, 0.0, 0.0, 0.0, 0.0, 0.0, 0.0, 0.0, 0.0, 0.0, 0.0, 0.0, 0.0, 0.0, 0.0, 0.0, 0.0, 0.0, 0.0, 0.0, 0.0, 0.0, 0.0, 0.0, 0.0, 0.0, 0.0, 0.0, 0.0, 0.0, 0.0, 0.0, 0.0, 0.0, 0.0, 0.0, 0.0, 0.0, 0.0, 0.0, 0.0, 0.0, 0.0, 0.0, 0.0, 0.0, 0.0, 0.0, 0.0, 0.0, 0.0, 0.0, 0.0, 0.0, 0.0, 0.0, 0.0, 0.0, 0.0, 0.0, 0.0, 0.0, 0.0, 0.0, 0.0, 0.0, 0.0, 0.0, 0.0, 0.0, 0.0, 0.0, 0.0, 0.0, 0.0, 0.0, 0.0, 0.0, 0.0, 0.0, 0.0, 0.0, 0.0, 0.0, 0.0, 0.0, 0.0, 0.0, 0.0, 0.0, 0.0, 0.0, 0.0, 0.0, 0.0, 0.0, 0.0, 0.0, 0.0, 0.0, 0.0, 0.0, 0.0, 0.0, 0.0, 0.0, 0.0, 0.0, 0.0, 0.0, 0.0, 0.0, 0.0, 0.0, 0.0, 0.0, 0.0, 0.0, 0.0, 0.0, 0.0, 0.0, 0.0, 0.0, 0.0, 0.0, 0.0, 0.0, 0.0, 0.0, 0.0, 0.0, 0.0, 0.0, 0.0, 0.0, 0.0, 0.0, 0.0, 0.0, 0.0, 0.0, 0.0, 0.0, 0.0, 0.0, 0.0, 0.0, 0.0, 0.0, 0.0, 0.0, 0.0, 0.0, 0.0, 0.0, 0.0, 0.0, 0.0, 0.0, 0.0, 0.0, 0.0, 0.0, 0.0, 0.0, 0.0, 0.0, 0.0, 0.0, 0.0, 0.0, 0.0, 0.0, 0.0, 0.0, 0.0, 0.0, 0.0, 0.0, 0.0, 0.0, 0.0, 0.0, 0.0, 0.0, 0.0, 0.0, 0.0, 0.0, 0.0, 0.0, 0.0, 0.0, 0.0, 0.0, 0.0, 0.0, 0.0, 0.0, 0.0, 0.0, 0.0, 0.0, 0.0, 0.0, 0.0, 0.0, 0.0, 0.0, 0.0, 0.0, 0.0, 0.0, 0.0, 0.0, 0.0, 0.0, 0.0, 0.0, 0.0, 0.0, 0.0, 0.0, 0.0, 0.0, 0.0, 0.0, 0.0, 0.0, 0.0, 0.0, 0.0, 0.0, 0.0, 0.0, 0.0, 0.0, 0.0, 0.0, 0.0, 0.0, 0.0, 0.0, 0.0, 0.0, 0.0, 0.0, 0.0, 0.0, 0.0, 0.0, 0.0, 0.0, 0.0, 0.0, 0.0, 0.0, 0.0, 0.0, 0.0, 0.0, 0.0, 0.0, 0.0, 0.0, 0.0, 0.0, 0.0, 0.0, 0.0, 0.0, 0.0, 0.0, 0.0, 0.0, 0.0, 0.0, 0.0, 0.0, 0.0, 0.0, 0.0, 0.0, 0.0, 0.0, 0.0, 0.0, 0.0, 0.0, 0.0, 0.0, 0.0, 0.0, 0.0, 0.0, 0.0, 0.0, 0.0, 0.0, 0.0, 0.0, 0.0, 0.0, 0.0, 0.0, 0.0, 0.0, 0.0, 0.0, 0.0, 0.0, 0.0, 0.0, 0.0, 0.0, 0.0, 0.0, 0.0, 0.0, 0.0, 0.0, 0.0, 0.0, 0.0, 0.0, 0.0, 0.0, 0.0, 0.0, 0.0, 0.0, 0.0, 0.0, 0.0, 0.0, 0.0, 0.0, 0.0, 0.0, 0.0, 0.0, 0.0, 0.0, 0.0, 0.0, 0.0, 0.0, 0.0, 0.0, 0.0, 0.0, 0.0, 0.0, 0.0, 0.0, 0.0, 0.0, 0.0, 0.0, 0.0, 0.0, 0.0, 0.0, 0.0, 0.0, 0.0, 0.0, 0.0, 0.0, 0.0, 0.0, 0.0, 0.0, 0.0, 0.0, 0.0, 0.0, 0.0, 0.0, 0.0, 0.0, 0.0, 0.0, 0.0, 0.0, 0.0, 0.0, 0.0, 0.0, 0.0, 0.0, 0.0, 0.0, 0.0, 0.0, 0.0, 0.0, 0.0, 0.0, 0.0, 0.0, 0.0, 0.0, 0.0, 0.0, 0.0, 0.0, 0.0, 0.0, 0.0, 0.0, 0.0, 0.0, 0.0, 0.0, 0.0, 0.0, 0.0, 0.0, 0.0, 0.0, 0.0, 0.0, 0.0, 0.0, 0.0, 0.0, 0.0, 0.0, 0.0, 0.0, 0.0, 0.0, 0.0, 0.0, 0.0, 0.0, 0.0, 0.0, 0.0, 0.0, 0.0, 0.0, 0.0, 0.0, 0.0, 0.0, 0.0, 0.0, 0.0, 0.0, 0.0, 0.0, 0.0, 0.0, 0.0, 0.0, 0.0, 0.0, 0.0, 0.0, 0.0, 0.0, 0.0, 0.0, 0.0, 0.0, 0.0, 0.0, 0.0, 0.0, 0.0, 0.0, 0.0, 0.0, 0.0, 0.0, 0.0, 0.0, 0.0, 0.0, 0.0, 0.0, 0.0, 0.0, 0.0, 0.0, 0.0, 0.0, 0.0, 0.0, 0.0, 0.0, 0.0, 0.0, 0.0, 0.0, 0.0, 0.0, 0.0, 0.0, 0.0, 0.0, 0.0, 0.0, 0.0, 0.0, 0.0, 0.0, 0.0, 0.0, 0.0, 0.0, 0.0, 0.0, 0.0, 0.0, 0.0, 0.0, 0.0, 0.0, 0.0, 0.0, 0.0, 0.0, 0.0, 0.0, 0.0, 0.0, 0.0, 0.0, 0.0, 0.0, 0.0, 0.0, 0.0, 0.0, 0.0, 0.0, 0.0, 0.0, 0.0, 0.0, 0.0, 0.0, 0.0, 0.0, 0.0, 0.0, 0.0, 0.0, 0.0, 0.0, 0.0, 0.0, 0.0, 0.0, 0.0, 0.0, 0.0, 0.0, 0.0, 0.0, 0.0, 0.0, 0.0, 0.0, 0.0, 0.0, 0.0, 0.0, 0.0, 0.0, 0.0, 0.0, 0.0, 0.0, 0.0, 0.0, 0.0, 0.0, 0.0, 0.0, 0.0, 0.0, 0.0, 0.0, 0.0, 0.0, 0.0, 0.0, 0.0, 0.0, 0.0, 0.0, 0.0, 0.0, 0.0, 0.0, 0.0, 0.0, 0.0, 0.0, 0.0, 0.0, 0.0, 0.0, 0.0, 0.0, 0.0, 0.0, 0.0, 0.0, 0.0, 0.0, 0.0, 0.0, 0.0, 0.0, 0.0, 0.0, 0.0, 0.0, 0.0, 0.0, 0.0, 0.0, 0.0, 0.0, 0.0, 0.0, 0.0, 0.0, 0.0, 0.0, 0.0, 0.0, 0.0, 0.0, 0.0, 0.0, 0.0, 0.0, 0.0, 0.0, 0.0, 0.0, 0.0, 0.0, 0.0, 0.0, 0.0, 0.0, 0.0, 0.0, 0.0, 0.0, 0.0, 0.0, 0.0, 0.0, 0.0, 0.0, 0.0, 0.0, 0.0, 0.0, 0.0, 0.0, 0.0, 0.0, 0.0])
me_circle.materials.append(mat_neon)
me_circle.materials.append(mat_body)
me_circle.update()
me_circle_002 = bpy.data.meshes.new('Circle.002')
me_circle_002.from_pydata([(0.4751, 0.2947, -0.3548), (-0.2641, 0.4928, -0.3548), (0.2641, -0.4928, -0.3548), (-0.4751, -0.2947, -0.3548), (-0.5588, -0.01769, 0.3548), (-0.01769, -0.5588, 0.3548), (0.01769, 0.5588, 0.3548), (0.5588, 0.01769, 0.3548), (-0.9373, -0.5411, 0.264), (-0.5411, -0.9373, 0.264), (0.5411, 0.9373, 0.264), (3.661e-09, 1.082, 0.264), (-0.5411, 0.9373, 0.264), (-0.9373, 0.5411, 0.264), (0.9373, -0.5411, 0.264), (1.082, -7.431e-09, 0.264), (3.661e-09, -1.082, 0.264), (-1.082, -7.431e-09, 0.264), (0.9373, 0.5411, 0.264), (0.5411, -0.9373, 0.264), (-0.9373, -0.5411, -0.2769), (0.5411, 0.9373, -0.2769), (-0.5411, 0.9373, -0.2769), (0.9373, -0.5411, -0.2769), (-0.5411, -0.9373, -0.2769), (3.661e-09, 1.082, -0.2769), (-0.9373, 0.5411, -0.2769), (1.082, -7.431e-09, -0.2769), (3.661e-09, -1.082, -0.2769), (-1.082, -7.431e-09, -0.2769), (0.9373, 0.5411, -0.2769), (0.5411, -0.9373, -0.2769), (-0.0006473, 1.048, 0.3548), (3.661e-09, 1.082, 0.3181), (-0.0001896, 1.072, 0.344), (-0.5411, 0.9373, 0.3181), (-0.5052, 0.9129, 0.3548), (-0.5306, 0.9301, 0.344), (-0.9373, 0.5411, 0.3181), (-0.9129, 0.5052, 0.3548), (-0.9301, 0.5306, 0.344), (-1.082, -7.431e-09, 0.3181), (-1.048, 0.0006473, 0.3548), (-1.072, 0.0001896, 0.344), (-0.9373, -0.5411, 0.3181), (-0.9122, -0.5065, 0.3548), (-0.9299, -0.531, 0.344), (-0.5411, -0.9373, 0.3181), (-0.5065, -0.9122, 0.3548), (-0.531, -0.9299, 0.344), (3.661e-09, -1.082, 0.3181), (0.0006473, -1.048, 0.3548), (0.0001896, -1.072, 0.344), (0.5411, -0.9373, 0.3181), (0.5052, -0.9129, 0.3548), (0.5306, -0.9301, 0.344), (0.9373, -0.5411, 0.3181), (0.9129, -0.5052, 0.3548), (0.9301, -0.5306, 0.344), (1.082, -7.431e-09, 0.3181), (1.048, -0.0006473, 0.3548), (1.072, -0.0001896, 0.344), (0.9373, 0.5411, 0.3181), (0.9122, 0.5065, 0.3548), (0.9299, 0.531, 0.344), (0.5411, 0.9373, 0.3181), (0.5065, 0.9122, 0.3548), (0.531, 0.9299, 0.344), (3.661e-09, 1.082, -0.3181), (-0.01747, 1.043, -0.3548), (-0.005118, 1.071, -0.344), (-0.5245, 0.9072, -0.3548), (-0.5411, 0.9373, -0.3181), (-0.5363, 0.9285, -0.344), (-0.894, 0.538, -0.3548), (-0.9373, 0.5411, -0.3181), (-0.9246, 0.5402, -0.344), (-1.043, -0.01895, -0.3548), (-1.082, -7.431e-09, -0.3181), (-1.071, -0.00555, -0.344), (-0.9079, -0.5234, -0.3548), (-0.9373, -0.5411, -0.3181), (-0.9287, -0.5359, -0.344), (-0.5368, -0.8947, -0.3548), (-0.5411, -0.9373, -0.3181), (-0.5398, -0.9248, -0.344), (0.01747, -1.043, -0.3548), (3.661e-09, -1.082, -0.3181), (0.005118, -1.071, -0.344), (0.5245, -0.9072, -0.3548), (0.5411, -0.9373, -0.3181), (0.5363, -0.9285, -0.344), (0.894, -0.538, -0.3548), (0.9373, -0.5411, -0.3181), (0.9246, -0.5402, -0.344), (1.043, 0.01895, -0.3548), (1.082, -7.431e-09, -0.3181), (1.071, 0.00555, -0.344), (0.9079, 0.5234, -0.3548), (0.9373, 0.5411, -0.3181), (0.9287, 0.5359, -0.344), (0.5368, 0.8947, -0.3548), (0.5411, 0.9373, -0.3181), (0.5398, 0.9248, -0.344)], [], [(2, 86, 83, 3), (22, 25, 68, 72), (1, 3, 77, 74), (98, 95, 0, 101), (92, 89, 86, 2), (3, 83, 80, 77), (21, 30, 99, 102), (23, 31, 90, 93), (24, 20, 81, 84), (101, 0, 1, 69), (95, 92, 2, 0), (30, 27, 96, 99), (27, 23, 93, 96), (31, 28, 87, 90), (26, 22, 72, 75), (0, 2, 3, 1), (28, 24, 84, 87), (25, 21, 102, 68), (29, 26, 75, 78), (20, 29, 78, 81), (44, 41, 17, 8), (41, 38, 13, 17), (33, 65, 10, 11), (50, 47, 9, 16), (5, 7, 6, 4), (69, 1, 74, 71), (53, 50, 16, 19), (59, 56, 14, 15), (62, 59, 15, 18), (54, 57, 7, 5), (6, 66, 32, 36), (7, 63, 66, 6), (47, 44, 8, 9), (56, 53, 19, 14), (65, 62, 18, 10), (45, 4, 39, 42), (51, 54, 5, 48), (57, 60, 63, 7), (4, 6, 36, 39), (38, 35, 12, 13), (48, 5, 4, 45), (14, 19, 31, 23), (12, 11, 25, 22), (10, 18, 30, 21), (8, 17, 29, 20), (19, 16, 28, 31), (18, 15, 27, 30), (17, 13, 26, 29), (16, 9, 24, 28), (15, 14, 23, 27), (13, 12, 22, 26), (11, 10, 21, 25), (9, 8, 20, 24), (36, 32, 34, 37), (37, 34, 33, 35), (39, 36, 37, 40), (40, 37, 35, 38), (42, 39, 40, 43), (43, 40, 38, 41), (45, 42, 43, 46), (46, 43, 41, 44), (48, 45, 46, 49), (49, 46, 44, 47), (51, 48, 49, 52), (52, 49, 47, 50), (54, 51, 52, 55), (55, 52, 50, 53), (57, 54, 55, 58), (58, 55, 53, 56), (60, 57, 58, 61), (61, 58, 56, 59), (63, 60, 61, 64), (64, 61, 59, 62), (66, 63, 64, 67), (67, 64, 62, 65), (32, 66, 67, 34), (34, 67, 65, 33), (72, 68, 70, 73), (73, 70, 69, 71), (75, 72, 73, 76), (76, 73, 71, 74), (78, 75, 76, 79), (79, 76, 74, 77), (81, 78, 79, 82), (82, 79, 77, 80), (84, 81, 82, 85), (85, 82, 80, 83), (87, 84, 85, 88), (88, 85, 83, 86), (90, 87, 88, 91), (91, 88, 86, 89), (93, 90, 91, 94), (94, 91, 89, 92), (96, 93, 94, 97), (97, 94, 92, 95), (99, 96, 97, 100), (100, 97, 95, 98), (102, 99, 100, 103), (103, 100, 98, 101), (68, 102, 103, 70), (70, 103, 101, 69), (35, 33, 11, 12)])
me_circle_002.polygons.foreach_set('use_smooth', [True] * 102)
me_circle_002.polygons.foreach_set('material_index', [1, 1, 1, 1, 1, 1, 1, 1, 1, 1, 1, 1, 1, 1, 1, 1, 1, 1, 1, 1, 1, 1, 1, 1, 1, 1, 1, 1, 1, 1, 1, 1, 1, 1, 1, 1, 1, 1, 1, 1, 1, 0, 0, 0, 0, 0, 0, 0, 0, 0, 0, 0, 0, 1, 1, 1, 1, 1, 1, 1, 1, 1, 1, 1, 1, 1, 1, 1, 1, 1, 1, 1, 1, 1, 1, 1, 1, 1, 1, 1, 1, 1, 1, 1, 1, 1, 1, 1, 1, 1, 1, 1, 1, 1, 1, 1, 1, 1, 1, 1, 1, 1])
_uv = me_circle_002.uv_layers.new(name='UVMap')
_uv.uv.foreach_set('vector', [0.1922, 0.4231, 0.2753, 0.3925, 0.3181, 0.4654, 0.2473, 0.5208, 0.1217, 0.667, 0.04544, 0.6212, 0.05014, 0.6164, 0.1234, 0.6604, 0.1433, 0.5793, 0.2473, 0.5208, 0.2778, 0.6097, 0.2031, 0.6499, 0.01763, 0.459, 0.05776, 0.3928, 0.08826, 0.4816, 0.0174, 0.537, 0.1325, 0.3525, 0.2092, 0.3527, 0.2753, 0.3925, 0.1922, 0.4231, 0.2473, 0.5208, 0.3181, 0.4654, 0.3179, 0.5434, 0.2778, 0.6097, 2.052e-08, 0.5445, 0.0, 0.4545, 0.006643, 0.4562, 0.006544, 0.5426, 0.125, 0.3353, 0.2138, 0.3354, 0.2122, 0.342, 0.1268, 0.3418, 0.3356, 0.4579, 0.3356, 0.5479, 0.3289, 0.5462, 0.329, 0.4598, 0.0174, 0.537, 0.08826, 0.4816, 0.1433, 0.5793, 0.06022, 0.6099, 0.05776, 0.3928, 0.1325, 0.3525, 0.1922, 0.4231, 0.08826, 0.4816, 0.0, 0.4545, 0.04656, 0.3775, 0.05137, 0.3823, 0.006643, 0.4562, 0.04656, 0.3775, 0.125, 0.3353, 0.1268, 0.3418, 0.05137, 0.3823, 0.2138, 0.3354, 0.2901, 0.3812, 0.2854, 0.386, 0.2122, 0.342, 0.2105, 0.6671, 0.1217, 0.667, 0.1234, 0.6604, 0.2088, 0.6606, 0.08826, 0.4816, 0.1922, 0.4231, 0.2473, 0.5208, 0.1433, 0.5793, 0.2901, 0.3812, 0.3356, 0.4579, 0.329, 0.4598, 0.2854, 0.386, 0.04544, 0.6212, 2.052e-08, 0.5445, 0.006544, 0.5426, 0.05014, 0.6164, 0.289, 0.6249, 0.2105, 0.6671, 0.2088, 0.6606, 0.2842, 0.6201, 0.3356, 0.5479, 0.289, 0.6249, 0.2842, 0.6201, 0.3289, 0.5462, 0.287, 0.05275, 0.2139, 0.008762, 0.2161, 0.0001106, 0.2932, 0.04633, 0.2139, 0.008762, 0.1287, 0.008587, 0.1263, 0.0, 0.2161, 0.0001106, 0.008759, 0.1227, 0.008624, 0.2089, 0.0, 0.2115, 0.0, 0.1205, 0.3304, 0.2126, 0.3305, 0.1264, 0.3391, 0.1238, 0.3391, 0.2148, 0.2489, 0.1873, 0.1451, 0.2456, 0.09022, 0.1481, 0.194, 0.08971, 0.06022, 0.6099, 0.1433, 0.5793, 0.2031, 0.6499, 0.1264, 0.6497, 0.2857, 0.2863, 0.3304, 0.2126, 0.3391, 0.2148, 0.2921, 0.2927, 0.1252, 0.3266, 0.2104, 0.3267, 0.2128, 0.3353, 0.123, 0.3352, 0.0521, 0.2826, 0.1252, 0.3266, 0.123, 0.3352, 0.04591, 0.289, 0.2793, 0.2759, 0.2047, 0.3161, 0.1451, 0.2456, 0.2489, 0.1873, 0.09022, 0.1481, 0.01949, 0.2033, 0.01975, 0.1255, 0.05981, 0.05942, 0.1451, 0.2456, 0.06218, 0.2761, 0.01949, 0.2033, 0.09022, 0.1481, 0.3305, 0.1264, 0.287, 0.05275, 0.2932, 0.04633, 0.3391, 0.1238, 0.2104, 0.3267, 0.2857, 0.2863, 0.2921, 0.2927, 0.2128, 0.3353, 0.008624, 0.2089, 0.0521, 0.2826, 0.04591, 0.289, 0.0, 0.2115, 0.2769, 0.05927, 0.194, 0.08971, 0.1344, 0.01926, 0.2109, 0.01953, 0.3194, 0.2098, 0.2793, 0.2759, 0.2489, 0.1873, 0.3196, 0.132, 0.2047, 0.3161, 0.1282, 0.3158, 0.06218, 0.2761, 0.1451, 0.2456, 0.194, 0.08971, 0.09022, 0.1481, 0.05981, 0.05942, 0.1344, 0.01926, 0.1287, 0.008587, 0.05341, 0.04901, 0.04706, 0.04266, 0.1263, 0.0, 0.3196, 0.132, 0.2489, 0.1873, 0.194, 0.08971, 0.2769, 0.05927, 0.3391, 0.5833, 0.3391, 0.5, 0.4196, 0.5, 0.4196, 0.5833, 0.3391, 1.0, 0.3391, 0.9167, 0.4196, 0.9167, 0.4196, 1.0, 0.3391, 0.8333, 0.3391, 0.75, 0.4196, 0.75, 0.4196, 0.8333, 0.3391, 0.25, 0.3391, 0.1667, 0.4196, 0.1667, 0.4196, 0.25, 0.3391, 0.5, 0.3391, 0.4167, 0.4196, 0.4167, 0.4196, 0.5, 0.3391, 0.75, 0.3391, 0.6667, 0.4196, 0.6667, 0.4196, 0.75, 0.3391, 0.1667, 0.3391, 0.08333, 0.4196, 0.08333, 0.4196, 0.1667, 0.3391, 0.4167, 0.3391, 0.3333, 0.4196, 0.3333, 0.4196, 0.4167, 0.3391, 0.6667, 0.3391, 0.5833, 0.4196, 0.5833, 0.4196, 0.6667, 0.3391, 0.08333, 0.3391, 0.0, 0.4196, 4.104e-08, 0.4196, 0.08333, 0.3391, 0.9167, 0.3391, 0.8333, 0.4196, 0.8333, 0.4196, 0.9167, 0.3391, 0.3333, 0.3391, 0.25, 0.4196, 0.25, 0.4196, 0.3333, 0.05981, 0.05942, 0.01975, 0.1255, 0.01482, 0.1242, 0.0574, 0.05385, 0.0574, 0.05385, 0.01482, 0.1242, 0.008759, 0.1227, 0.05341, 0.04901, 0.1344, 0.01926, 0.05981, 0.05942, 0.0574, 0.05385, 0.1309, 0.01442, 0.1309, 0.01442, 0.0574, 0.05385, 0.05341, 0.04901, 0.1287, 0.008587, 0.2109, 0.01953, 0.1344, 0.01926, 0.1309, 0.01442, 0.2124, 0.01473, 0.2124, 0.01473, 0.1309, 0.01442, 0.1287, 0.008587, 0.2139, 0.008762, 0.2769, 0.05927, 0.2109, 0.01953, 0.2124, 0.01473, 0.2823, 0.05682, 0.2823, 0.05682, 0.2124, 0.01473, 0.2139, 0.008762, 0.287, 0.05275, 0.3196, 0.132, 0.2769, 0.05927, 0.2823, 0.05682, 0.3246, 0.1287, 0.3246, 0.1287, 0.2823, 0.05682, 0.287, 0.05275, 0.3305, 0.1264, 0.3194, 0.2098, 0.3196, 0.132, 0.3246, 0.1287, 0.3243, 0.2111, 0.3243, 0.2111, 0.3246, 0.1287, 0.3305, 0.1264, 0.3304, 0.2126, 0.2793, 0.2759, 0.3194, 0.2098, 0.3243, 0.2111, 0.2817, 0.2815, 0.2817, 0.2815, 0.3243, 0.2111, 0.3304, 0.2126, 0.2857, 0.2863, 0.2047, 0.3161, 0.2793, 0.2759, 0.2817, 0.2815, 0.2082, 0.3209, 0.2082, 0.3209, 0.2817, 0.2815, 0.2857, 0.2863, 0.2104, 0.3267, 0.1282, 0.3158, 0.2047, 0.3161, 0.2082, 0.3209, 0.1268, 0.3206, 0.1268, 0.3206, 0.2082, 0.3209, 0.2104, 0.3267, 0.1252, 0.3266, 0.06218, 0.2761, 0.1282, 0.3158, 0.1268, 0.3206, 0.0568, 0.2785, 0.0568, 0.2785, 0.1268, 0.3206, 0.1252, 0.3266, 0.0521, 0.2826, 0.01949, 0.2033, 0.06218, 0.2761, 0.0568, 0.2785, 0.01448, 0.2066, 0.01448, 0.2066, 0.0568, 0.2785, 0.0521, 0.2826, 0.008624, 0.2089, 0.01975, 0.1255, 0.01949, 0.2033, 0.01448, 0.2066, 0.01482, 0.1242, 0.01482, 0.1242, 0.01448, 0.2066, 0.008624, 0.2089, 0.008759, 0.1227, 0.1234, 0.6604, 0.05014, 0.6164, 0.05483, 0.6123, 0.1249, 0.6545, 0.1249, 0.6545, 0.05483, 0.6123, 0.06022, 0.6099, 0.1264, 0.6497, 0.2088, 0.6606, 0.1234, 0.6604, 0.1249, 0.6545, 0.2066, 0.6547, 0.2066, 0.6547, 0.1249, 0.6545, 0.1264, 0.6497, 0.2031, 0.6499, 0.2842, 0.6201, 0.2088, 0.6606, 0.2066, 0.6547, 0.2802, 0.6152, 0.2802, 0.6152, 0.2066, 0.6547, 0.2031, 0.6499, 0.2778, 0.6097, 0.3289, 0.5462, 0.2842, 0.6201, 0.2802, 0.6152, 0.3229, 0.5447, 0.3229, 0.5447, 0.2802, 0.6152, 0.2778, 0.6097, 0.3179, 0.5434, 0.329, 0.4598, 0.3289, 0.5462, 0.3229, 0.5447, 0.3232, 0.4621, 0.3232, 0.4621, 0.3229, 0.5447, 0.3179, 0.5434, 0.3181, 0.4654, 0.2854, 0.386, 0.329, 0.4598, 0.3232, 0.4621, 0.2807, 0.3901, 0.2807, 0.3901, 0.3232, 0.4621, 0.3181, 0.4654, 0.2753, 0.3925, 0.2122, 0.342, 0.2854, 0.386, 0.2807, 0.3901, 0.2106, 0.3479, 0.2106, 0.3479, 0.2807, 0.3901, 0.2753, 0.3925, 0.2092, 0.3527, 0.1268, 0.3418, 0.2122, 0.342, 0.2106, 0.3479, 0.129, 0.3477, 0.129, 0.3477, 0.2106, 0.3479, 0.2092, 0.3527, 0.1325, 0.3525, 0.05137, 0.3823, 0.1268, 0.3418, 0.129, 0.3477, 0.05534, 0.3872, 0.05534, 0.3872, 0.129, 0.3477, 0.1325, 0.3525, 0.05776, 0.3928, 0.006643, 0.4562, 0.05137, 0.3823, 0.05534, 0.3872, 0.01268, 0.4577, 0.01268, 0.4577, 0.05534, 0.3872, 0.05776, 0.3928, 0.01763, 0.459, 0.006544, 0.5426, 0.006643, 0.4562, 0.01268, 0.4577, 0.01239, 0.5403, 0.01239, 0.5403, 0.01268, 0.4577, 0.01763, 0.459, 0.0174, 0.537, 0.05014, 0.6164, 0.006544, 0.5426, 0.01239, 0.5403, 0.05483, 0.6123, 0.05483, 0.6123, 0.01239, 0.5403, 0.0174, 0.537, 0.06022, 0.6099, 0.05341, 0.04901, 0.008759, 0.1227, 0.0, 0.1205, 0.04706, 0.04266])
me_circle_002.materials.append(mat_neon_001)
me_circle_002.materials.append(mat_body_001)
me_circle_002.update()
me_cylinder = bpy.data.meshes.new('Cylinder')
me_cylinder.from_pydata([(0.0, 1.88, -0.4654), (0.0, 1.88, 0.4654), (0.581, 1.788, -0.3659), (0.581, 1.788, 0.3659), (1.105, 1.521, -0.4654), (1.105, 1.521, 0.4654), (1.521, 1.105, -0.3659), (1.521, 1.105, 0.3659), (1.788, 0.581, -0.4654), (1.788, 0.581, 0.4654), (1.88, 0.0, -0.3659), (1.88, 0.0, 0.3659), (1.788, -0.581, -0.4654), (1.788, -0.581, 0.4654), (1.521, -1.105, -0.3659), (1.521, -1.105, 0.3659), (1.105, -1.521, -0.4654), (1.105, -1.521, 0.4654), (0.581, -1.788, -0.3659), (0.581, -1.788, 0.3659), (0.0, -1.88, -0.4654), (0.0, -1.88, 0.4654), (-0.581, -1.788, -0.3659), (-0.581, -1.788, 0.3659), (-1.105, -1.521, -0.4654), (-1.105, -1.521, 0.4654), (-1.521, -1.105, -0.3659), (-1.521, -1.105, 0.3659), (-1.788, -0.581, -0.4654), (-1.788, -0.581, 0.4654), (-1.88, 0.0, -0.3659), (-1.88, 0.0, 0.3659), (-1.788, 0.581, -0.4654), (-1.788, 0.581, 0.4654), (-1.521, 1.105, -0.3659), (-1.521, 1.105, 0.3659), (-1.105, 1.521, -0.4654), (-1.105, 1.521, 0.4654), (-0.581, 1.788, -0.3659), (-0.581, 1.788, 0.3659), (-1.129e-09, 1.67, -0.4654), (-1.129e-09, 1.67, 0.4654), (0.5161, 1.588, -0.3659), (0.5161, 1.588, 0.3659), (0.9816, 1.351, -0.4654), (0.9816, 1.351, 0.4654), (1.351, 0.9816, -0.3659), (1.351, 0.9816, 0.3659), (1.588, 0.5161, -0.4654), (1.588, 0.5161, 0.4654), (1.67, 0.0, -0.3659), (1.67, 0.0, 0.3659), (1.588, -0.5161, -0.4654), (1.588, -0.5161, 0.4654), (1.351, -0.9816, -0.3659), (1.351, -0.9816, 0.3659), (0.9816, -1.351, -0.4654), (0.9816, -1.351, 0.4654), (0.5161, -1.588, -0.3659), (0.5161, -1.588, 0.3659), (1.129e-09, -1.67, -0.4654), (1.129e-09, -1.67, 0.4654), (-0.5161, -1.588, -0.3659), (-0.5161, -1.588, 0.3659), (-0.9816, -1.351, -0.4654), (-0.9816, -1.351, 0.4654), (-1.351, -0.9816, -0.3659), (-1.351, -0.9816, 0.3659), (-1.588, -0.5161, -0.4654), (-1.588, -0.5161, 0.4654), (-1.67, 0.0, -0.3659), (-1.67, 0.0, 0.3659), (-1.588, 0.5161, -0.4654), (-1.588, 0.5161, 0.4654), (-1.351, 0.9816, -0.3659), (-1.351, 0.9816, 0.3659), (-0.9816, 1.351, -0.4654), (-0.9816, 1.351, 0.4654), (-0.5161, 1.588, -0.3659), (-0.5161, 1.588, 0.3659)], [], [(0, 1, 3, 2), (2, 3, 5, 4), (4, 5, 7, 6), (6, 7, 9, 8), (8, 9, 11, 10), (10, 11, 13, 12), (12, 13, 15, 14), (14, 15, 17, 16), (16, 17, 19, 18), (18, 19, 21, 20), (20, 21, 23, 22), (22, 23, 25, 24), (24, 25, 27, 26), (26, 27, 29, 28), (28, 29, 31, 30), (30, 31, 33, 32), (32, 33, 35, 34), (34, 35, 37, 36), (36, 37, 39, 38), (38, 39, 1, 0), (40, 42, 43, 41), (42, 44, 45, 43), (44, 46, 47, 45), (46, 48, 49, 47), (48, 50, 51, 49), (50, 52, 53, 51), (52, 54, 55, 53), (54, 56, 57, 55), (56, 58, 59, 57), (58, 60, 61, 59), (60, 62, 63, 61), (62, 64, 65, 63), (64, 66, 67, 65), (66, 68, 69, 67), (68, 70, 71, 69), (70, 72, 73, 71), (72, 74, 75, 73), (74, 76, 77, 75), (76, 78, 79, 77), (78, 40, 41, 79), (0, 2, 42, 40), (3, 1, 41, 43), (2, 4, 44, 42), (5, 3, 43, 45), (4, 6, 46, 44), (7, 5, 45, 47), (6, 8, 48, 46), (9, 7, 47, 49), (8, 10, 50, 48), (11, 9, 49, 51), (10, 12, 52, 50), (13, 11, 51, 53), (12, 14, 54, 52), (15, 13, 53, 55), (14, 16, 56, 54), (17, 15, 55, 57), (16, 18, 58, 56), (19, 17, 57, 59), (18, 20, 60, 58), (21, 19, 59, 61), (20, 22, 62, 60), (23, 21, 61, 63), (22, 24, 64, 62), (25, 23, 63, 65), (24, 26, 66, 64), (27, 25, 65, 67), (26, 28, 68, 66), (29, 27, 67, 69), (28, 30, 70, 68), (31, 29, 69, 71), (30, 32, 72, 70), (33, 31, 71, 73), (32, 34, 74, 72), (35, 33, 73, 75), (34, 36, 76, 74), (37, 35, 75, 77), (36, 38, 78, 76), (39, 37, 77, 79), (38, 0, 40, 78), (1, 39, 79, 41)])
me_cylinder.polygons.foreach_set('use_smooth', [True] * 80)
_uv = me_cylinder.uv_layers.new(name='UVMap')
_uv.uv.foreach_set('vector', [0.6245, 0.1392, 0.4993, 0.1392, 0.5127, 0.06398, 0.6111, 0.06398, 0.6111, 0.06398, 0.5127, 0.06398, 0.4993, 2.626e-08, 0.6245, 2.079e-08, 0.6245, 0.715, 0.4993, 0.715, 0.5127, 0.651, 0.6111, 0.651, 0.6111, 0.651, 0.5127, 0.651, 0.4993, 0.5758, 0.6245, 0.5758, 0.6245, 0.5758, 0.4993, 0.5758, 0.5127, 0.4967, 0.6111, 0.4967, 0.6111, 0.4967, 0.5127, 0.4967, 0.4993, 0.4215, 0.6245, 0.4215, 0.6245, 0.4215, 0.4993, 0.4215, 0.5127, 0.3575, 0.6111, 0.3575, 0.7363, 0.3575, 0.6379, 0.3575, 0.6245, 0.2935, 0.7497, 0.2935, 0.7497, 0.2935, 0.6245, 0.2935, 0.6379, 0.2183, 0.7363, 0.2183, 0.7363, 0.2183, 0.6379, 0.2183, 0.6245, 0.1392, 0.7497, 0.1392, 0.7497, 0.1392, 0.6245, 0.1392, 0.6379, 0.06398, 0.7363, 0.06398, 0.7363, 0.06398, 0.6379, 0.06398, 0.6245, 2.079e-08, 0.7497, 1.532e-08, 0.7497, 0.715, 0.6245, 0.715, 0.6379, 0.651, 0.7363, 0.651, 0.7363, 0.651, 0.6379, 0.651, 0.6245, 0.5758, 0.7497, 0.5758, 0.7497, 0.5758, 0.6245, 0.5758, 0.6379, 0.4967, 0.7363, 0.4967, 0.7363, 0.4967, 0.6379, 0.4967, 0.6245, 0.4215, 0.7497, 0.4215, 0.7497, 0.4215, 0.6245, 0.4215, 0.6379, 0.3575, 0.7363, 0.3575, 0.6111, 0.3575, 0.5127, 0.3575, 0.4993, 0.2935, 0.6245, 0.2935, 0.6245, 0.2935, 0.4993, 0.2935, 0.5127, 0.2183, 0.6111, 0.2183, 0.6111, 0.2183, 0.5127, 0.2183, 0.4993, 0.1392, 0.6245, 0.1392, 0.8748, 0.1939, 0.8615, 0.2607, 0.7631, 0.2607, 0.7497, 0.1939, 0.8615, 0.2607, 0.8748, 0.3176, 0.7497, 0.3176, 0.7631, 0.2607, 0.8748, 0.6351, 0.8615, 0.6919, 0.7631, 0.6919, 0.7497, 0.6351, 0.8615, 0.6919, 0.8748, 0.7588, 0.7497, 0.7588, 0.7631, 0.6919, 0.8748, 0.7588, 0.8615, 0.829, 0.7631, 0.829, 0.7497, 0.7588, 0.8615, 0.829, 0.8748, 0.8958, 0.7497, 0.8958, 0.7631, 0.829, 0.8748, 0.8958, 0.8615, 0.9527, 0.7631, 0.9527, 0.7497, 0.8958, 0.8615, 0.3176, 0.8748, 0.3744, 0.7497, 0.3744, 0.7631, 0.3176, 0.8748, 0.3744, 0.8615, 0.4412, 0.7631, 0.4412, 0.7497, 0.3744, 0.8615, 0.4412, 0.8748, 0.5115, 0.7497, 0.5115, 0.7631, 0.4412, 0.8748, 0.5115, 0.8615, 0.5783, 0.7631, 0.5783, 0.7497, 0.5115, 0.8615, 0.5783, 0.8748, 0.6351, 0.7497, 0.6351, 0.7631, 0.5783, 1.0, -1.165e-08, 0.9866, 0.05684, 0.8882, 0.05684, 0.8748, -6.183e-09, 0.9866, 0.05684, 1.0, 0.1237, 0.8748, 0.1237, 0.8882, 0.05684, 1.0, 0.1237, 0.9866, 0.1939, 0.8882, 0.1939, 0.8748, 0.1237, 0.9866, 0.1939, 1.0, 0.2607, 0.8748, 0.2607, 0.8882, 0.1939, 1.0, 0.2607, 0.9866, 0.3176, 0.8882, 0.3176, 0.8748, 0.2607, 0.8615, -5.598e-09, 0.8748, 0.05684, 0.7497, 0.05684, 0.7631, -1.297e-09, 0.8748, 0.05684, 0.8615, 0.1237, 0.7631, 0.1237, 0.7497, 0.05684, 0.8615, 0.1237, 0.8748, 0.1939, 0.7497, 0.1939, 0.7631, 0.1237, 0.07093, 0.4284, 0.02444, 0.3644, 0.0496, 0.3516, 0.09089, 0.4084, 0.1349, 0.9742, 0.07093, 0.9278, 0.09089, 0.9078, 0.1477, 0.9491, 0.02444, 0.3644, -1.133e-08, 0.2892, 0.02789, 0.2848, 0.0496, 0.3516, 0.2101, 0.9987, 0.1349, 0.9742, 0.1477, 0.9491, 0.2145, 0.9708, -1.133e-08, 0.2892, -8.233e-09, 0.2101, 0.02789, 0.2145, 0.02789, 0.2848, 0.2892, 0.9987, 0.2101, 0.9987, 0.2145, 0.9708, 0.2848, 0.9708, -8.233e-09, 0.2101, 0.02444, 0.1349, 0.0496, 0.1477, 0.02789, 0.2145, 0.3644, 0.9742, 0.2892, 0.9987, 0.2848, 0.9708, 0.3516, 0.9491, 0.02444, 0.1349, 0.07093, 0.07093, 0.09089, 0.09089, 0.0496, 0.1477, 0.4284, 0.9278, 0.3644, 0.9742, 0.3516, 0.9491, 0.4084, 0.9078, 0.07093, 0.07093, 0.1349, 0.02444, 0.1477, 0.0496, 0.09089, 0.09089, 0.4749, 0.8638, 0.4284, 0.9278, 0.4084, 0.9078, 0.4497, 0.851, 0.1349, 0.02444, 0.2101, 8.233e-09, 0.2145, 0.02789, 0.1477, 0.0496, 0.4993, 0.7886, 0.4749, 0.8638, 0.4497, 0.851, 0.4715, 0.7841, 0.2101, 8.233e-09, 0.2892, 1.133e-08, 0.2848, 0.02789, 0.2145, 0.02789, 0.4993, 0.7095, 0.4993, 0.7886, 0.4715, 0.7841, 0.4715, 0.7139, 0.2892, 1.133e-08, 0.3644, 0.02444, 0.3516, 0.0496, 0.2848, 0.02789, 0.4749, 0.6342, 0.4993, 0.7095, 0.4715, 0.7139, 0.4497, 0.6471, 0.3644, 0.02444, 0.4284, 0.07093, 0.4084, 0.09089, 0.3516, 0.0496, 0.4284, 0.5703, 0.4749, 0.6342, 0.4497, 0.6471, 0.4084, 0.5902, 0.4284, 0.07093, 0.4749, 0.1349, 0.4497, 0.1477, 0.4084, 0.09089, 0.3644, 0.5238, 0.4284, 0.5703, 0.4084, 0.5902, 0.3516, 0.5489, 0.4749, 0.1349, 0.4993, 0.2101, 0.4715, 0.2145, 0.4497, 0.1477, 0.2892, 0.4993, 0.3644, 0.5238, 0.3516, 0.5489, 0.2848, 0.5272, 0.4993, 0.2101, 0.4993, 0.2892, 0.4715, 0.2848, 0.4715, 0.2145, 0.2101, 0.4993, 0.2892, 0.4993, 0.2848, 0.5272, 0.2145, 0.5272, 0.4993, 0.2892, 0.4749, 0.3644, 0.4497, 0.3516, 0.4715, 0.2848, 0.1349, 0.5238, 0.2101, 0.4993, 0.2145, 0.5272, 0.1477, 0.5489, 0.4749, 0.3644, 0.4284, 0.4284, 0.4084, 0.4084, 0.4497, 0.3516, 0.07093, 0.5703, 0.1349, 0.5238, 0.1477, 0.5489, 0.09089, 0.5902, 0.4284, 0.4284, 0.3644, 0.4749, 0.3516, 0.4497, 0.4084, 0.4084, 0.02444, 0.6342, 0.07093, 0.5703, 0.09089, 0.5902, 0.0496, 0.6471, 0.3644, 0.4749, 0.2892, 0.4993, 0.2848, 0.4715, 0.3516, 0.4497, -5.13e-09, 0.7095, 0.02444, 0.6342, 0.0496, 0.6471, 0.02789, 0.7139, 0.2892, 0.4993, 0.2101, 0.4993, 0.2145, 0.4715, 0.2848, 0.4715, -8.229e-09, 0.7886, -5.13e-09, 0.7095, 0.02789, 0.7139, 0.02789, 0.7841, 0.2101, 0.4993, 0.1349, 0.4749, 0.1477, 0.4497, 0.2145, 0.4715, 0.02444, 0.8638, -8.229e-09, 0.7886, 0.02789, 0.7841, 0.0496, 0.851, 0.1349, 0.4749, 0.07093, 0.4284, 0.09089, 0.4084, 0.1477, 0.4497, 0.07093, 0.9278, 0.02444, 0.8638, 0.0496, 0.851, 0.09089, 0.9078])
me_cylinder.materials.append(mat_body_001)
me_cylinder.update()

# ---- objects
ob_light = bpy.data.objects.new('Light', light_light)
ob_camera = bpy.data.objects.new('Camera', cam_camera)
ob_base = bpy.data.objects.new('Base', me_circle)
ob_battery = bpy.data.objects.new('Battery', me_circle_002)
ob_floatingring = bpy.data.objects.new('FloatingRing', me_cylinder)

# ---- transforms, parenting, visibility, modifiers, constraints
ob_light.location = (4.076, 1.005, 5.904)
ob_light.rotation_euler = (0.6503, 0.05522, 1.866)
ob_light.lock_rotations_4d = False
ob_light.empty_display_type = 'ARROWS'
ob_light.color = (0.0, 0.0, 0.0, 0.0)
ob_light.lineart.crease_threshold = 0.0
ob_camera.location = (7.359, -6.926, 4.958)
ob_camera.rotation_euler = (1.109, 0.0, 0.8149)
ob_camera.lock_rotations_4d = False
ob_camera.empty_display_type = 'ARROWS'
ob_camera.color = (0.0, 0.0, 0.0, 0.0)
ob_camera.display_type = 'WIRE'
ob_camera.lineart.crease_threshold = 0.0
ob_base.location = (0.0, 1.071e-08, -2.047)
_m = ob_base.modifiers.new('Auto Smooth', 'NODES')
_m.node_group = ng_auto_smooth
_gi = [s.identifier for s in ng_auto_smooth.interface.items_tree if s.item_type == 'SOCKET' and s.in_out == 'INPUT']
_m[_gi[1]] = 0.8622  # Angle
ob_battery.location = (0.0, 1.409e-08, -1.525)
_m = ob_battery.modifiers.new('Auto Smooth', 'NODES')
_m.node_group = ng_auto_smooth
_gi = [s.identifier for s in ng_auto_smooth.interface.items_tree if s.item_type == 'SOCKET' and s.in_out == 'INPUT']
_m[_gi[1]] = 0.8622  # Angle
ob_floatingring.location = (0.0, 0.0, -0.7917)

# ---- collection membership
col_collection.objects.link(ob_light)
col_collection.objects.link(ob_camera)
col_collection.objects.link(ob_base)
col_collection.objects.link(ob_battery)
col_collection.objects.link(ob_floatingring)

# ---- scene / render settings (as saved in the file)
scene.camera = ob_camera
scene.frame_start = 1; scene.frame_end = 250; scene.frame_set(2)
scene.render.engine = 'CYCLES'
scene.cycles.sampling_pattern = 'TABULATED_SOBOL'
scene.cycles.use_light_tree = False
scene.cycles.bake_type = 'NORMAL'
scene.view_settings.view_transform = 'Filmic'
bpy.context.view_layer.update()
